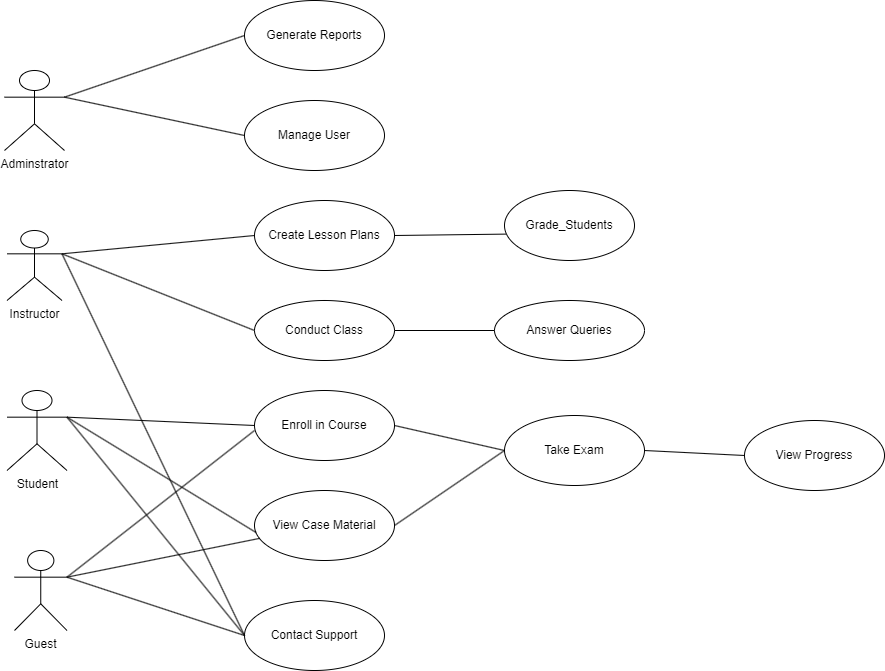

The diagram above was exported from draw.io. Its source (the exported page's mxGraphModel, read from the mxfile embedded in the PNG):
<mxGraphModel dx="1050" dy="522" grid="1" gridSize="10" guides="1" tooltips="1" connect="1" arrows="1" fold="1" page="1" pageScale="1" pageWidth="1100" pageHeight="850" math="0" shadow="0">
  <root>
    <mxCell id="0" />
    <mxCell id="1" parent="0" />
    <mxCell id="ARpNIC_2m0G1T8vwaDpd-1" value="Adminstrator" style="shape=umlActor;verticalLabelPosition=bottom;verticalAlign=top;html=1;outlineConnect=0;" vertex="1" parent="1">
      <mxGeometry x="40" y="80" width="60" height="80" as="geometry" />
    </mxCell>
    <mxCell id="ARpNIC_2m0G1T8vwaDpd-2" value="Generate Reports" style="ellipse;whiteSpace=wrap;html=1;" vertex="1" parent="1">
      <mxGeometry x="280" y="10" width="140" height="70" as="geometry" />
    </mxCell>
    <mxCell id="ARpNIC_2m0G1T8vwaDpd-3" value="Create Lesson Plans" style="ellipse;whiteSpace=wrap;html=1;" vertex="1" parent="1">
      <mxGeometry x="290" y="210" width="140" height="70" as="geometry" />
    </mxCell>
    <mxCell id="ARpNIC_2m0G1T8vwaDpd-4" value="Manage User" style="ellipse;whiteSpace=wrap;html=1;" vertex="1" parent="1">
      <mxGeometry x="280" y="110" width="140" height="70" as="geometry" />
    </mxCell>
    <mxCell id="ARpNIC_2m0G1T8vwaDpd-6" value="" style="endArrow=none;html=1;rounded=0;entryX=0;entryY=0.5;entryDx=0;entryDy=0;exitX=1;exitY=0.3333333333333333;exitDx=0;exitDy=0;exitPerimeter=0;" edge="1" parent="1" source="ARpNIC_2m0G1T8vwaDpd-1" target="ARpNIC_2m0G1T8vwaDpd-2">
      <mxGeometry relative="1" as="geometry">
        <mxPoint x="100" y="110" as="sourcePoint" />
        <mxPoint x="260" y="110" as="targetPoint" />
      </mxGeometry>
    </mxCell>
    <mxCell id="ARpNIC_2m0G1T8vwaDpd-7" value="" style="endArrow=none;html=1;rounded=0;exitX=1;exitY=0.3333333333333333;exitDx=0;exitDy=0;exitPerimeter=0;entryX=0;entryY=0.5;entryDx=0;entryDy=0;" edge="1" parent="1" source="ARpNIC_2m0G1T8vwaDpd-1" target="ARpNIC_2m0G1T8vwaDpd-4">
      <mxGeometry relative="1" as="geometry">
        <mxPoint x="300" y="220" as="sourcePoint" />
        <mxPoint x="460" y="220" as="targetPoint" />
      </mxGeometry>
    </mxCell>
    <mxCell id="ARpNIC_2m0G1T8vwaDpd-8" value="Instructor" style="shape=umlActor;verticalLabelPosition=bottom;verticalAlign=top;html=1;" vertex="1" parent="1">
      <mxGeometry x="42.5" y="240" width="55" height="70" as="geometry" />
    </mxCell>
    <mxCell id="ARpNIC_2m0G1T8vwaDpd-11" value="" style="endArrow=none;html=1;rounded=0;exitX=1;exitY=0.3333333333333333;exitDx=0;exitDy=0;exitPerimeter=0;entryX=0;entryY=0.5;entryDx=0;entryDy=0;" edge="1" parent="1" source="ARpNIC_2m0G1T8vwaDpd-8" target="ARpNIC_2m0G1T8vwaDpd-3">
      <mxGeometry relative="1" as="geometry">
        <mxPoint x="310" y="200" as="sourcePoint" />
        <mxPoint x="470" y="200" as="targetPoint" />
      </mxGeometry>
    </mxCell>
    <mxCell id="ARpNIC_2m0G1T8vwaDpd-12" value="Conduct Class" style="ellipse;whiteSpace=wrap;html=1;align=center;" vertex="1" parent="1">
      <mxGeometry x="290" y="310" width="140" height="60" as="geometry" />
    </mxCell>
    <mxCell id="ARpNIC_2m0G1T8vwaDpd-13" value="" style="endArrow=none;html=1;rounded=0;exitX=1;exitY=0.3333333333333333;exitDx=0;exitDy=0;exitPerimeter=0;entryX=0;entryY=0.5;entryDx=0;entryDy=0;" edge="1" parent="1" source="ARpNIC_2m0G1T8vwaDpd-8" target="ARpNIC_2m0G1T8vwaDpd-12">
      <mxGeometry relative="1" as="geometry">
        <mxPoint x="310" y="360" as="sourcePoint" />
        <mxPoint x="470" y="360" as="targetPoint" />
      </mxGeometry>
    </mxCell>
    <mxCell id="ARpNIC_2m0G1T8vwaDpd-14" value="Grade_Students" style="ellipse;whiteSpace=wrap;html=1;align=center;" vertex="1" parent="1">
      <mxGeometry x="540" y="200" width="130" height="70" as="geometry" />
    </mxCell>
    <mxCell id="ARpNIC_2m0G1T8vwaDpd-15" value="Answer Queries" style="ellipse;whiteSpace=wrap;html=1;align=center;" vertex="1" parent="1">
      <mxGeometry x="530" y="310" width="150" height="60" as="geometry" />
    </mxCell>
    <mxCell id="ARpNIC_2m0G1T8vwaDpd-16" value="" style="endArrow=none;html=1;rounded=0;exitX=1;exitY=0.5;exitDx=0;exitDy=0;entryX=0.009;entryY=0.623;entryDx=0;entryDy=0;entryPerimeter=0;" edge="1" parent="1" source="ARpNIC_2m0G1T8vwaDpd-3" target="ARpNIC_2m0G1T8vwaDpd-14">
      <mxGeometry relative="1" as="geometry">
        <mxPoint x="700" y="230" as="sourcePoint" />
        <mxPoint x="860" y="230" as="targetPoint" />
      </mxGeometry>
    </mxCell>
    <mxCell id="ARpNIC_2m0G1T8vwaDpd-17" value="" style="endArrow=none;html=1;rounded=0;exitX=1;exitY=0.5;exitDx=0;exitDy=0;entryX=0;entryY=0.5;entryDx=0;entryDy=0;" edge="1" parent="1" source="ARpNIC_2m0G1T8vwaDpd-12" target="ARpNIC_2m0G1T8vwaDpd-15">
      <mxGeometry relative="1" as="geometry">
        <mxPoint x="700" y="230" as="sourcePoint" />
        <mxPoint x="860" y="230" as="targetPoint" />
      </mxGeometry>
    </mxCell>
    <mxCell id="ARpNIC_2m0G1T8vwaDpd-18" value="Student" style="shape=umlActor;verticalLabelPosition=bottom;verticalAlign=top;html=1;" vertex="1" parent="1">
      <mxGeometry x="42.5" y="400" width="60" height="80" as="geometry" />
    </mxCell>
    <mxCell id="ARpNIC_2m0G1T8vwaDpd-19" value="Enroll in Course" style="ellipse;whiteSpace=wrap;html=1;" vertex="1" parent="1">
      <mxGeometry x="290" y="400" width="140" height="70" as="geometry" />
    </mxCell>
    <mxCell id="ARpNIC_2m0G1T8vwaDpd-21" value="Guest" style="shape=umlActor;verticalLabelPosition=bottom;verticalAlign=top;html=1;" vertex="1" parent="1">
      <mxGeometry x="50" y="560" width="52.5" height="80" as="geometry" />
    </mxCell>
    <mxCell id="ARpNIC_2m0G1T8vwaDpd-22" value="View Case Material" style="ellipse;whiteSpace=wrap;html=1;" vertex="1" parent="1">
      <mxGeometry x="290" y="500" width="140" height="70" as="geometry" />
    </mxCell>
    <mxCell id="ARpNIC_2m0G1T8vwaDpd-23" value="" style="endArrow=none;html=1;rounded=0;exitX=1;exitY=0.3333333333333333;exitDx=0;exitDy=0;exitPerimeter=0;entryX=0;entryY=0.5;entryDx=0;entryDy=0;" edge="1" parent="1" source="ARpNIC_2m0G1T8vwaDpd-18" target="ARpNIC_2m0G1T8vwaDpd-19">
      <mxGeometry relative="1" as="geometry">
        <mxPoint x="340" y="520" as="sourcePoint" />
        <mxPoint x="500" y="520" as="targetPoint" />
      </mxGeometry>
    </mxCell>
    <mxCell id="ARpNIC_2m0G1T8vwaDpd-24" value="" style="endArrow=none;html=1;rounded=0;exitX=1;exitY=0.3333333333333333;exitDx=0;exitDy=0;exitPerimeter=0;entryX=0.011;entryY=0.6;entryDx=0;entryDy=0;entryPerimeter=0;" edge="1" parent="1" source="ARpNIC_2m0G1T8vwaDpd-18" target="ARpNIC_2m0G1T8vwaDpd-22">
      <mxGeometry relative="1" as="geometry">
        <mxPoint x="340" y="520" as="sourcePoint" />
        <mxPoint x="500" y="520" as="targetPoint" />
      </mxGeometry>
    </mxCell>
    <mxCell id="ARpNIC_2m0G1T8vwaDpd-25" value="Take Exam" style="ellipse;whiteSpace=wrap;html=1;" vertex="1" parent="1">
      <mxGeometry x="540" y="425" width="140" height="70" as="geometry" />
    </mxCell>
    <mxCell id="ARpNIC_2m0G1T8vwaDpd-26" value="View Progress" style="ellipse;whiteSpace=wrap;html=1;" vertex="1" parent="1">
      <mxGeometry x="780" y="430" width="140" height="70" as="geometry" />
    </mxCell>
    <mxCell id="ARpNIC_2m0G1T8vwaDpd-27" value="" style="endArrow=none;html=1;rounded=0;exitX=1;exitY=0.5;exitDx=0;exitDy=0;entryX=0;entryY=0.5;entryDx=0;entryDy=0;" edge="1" parent="1" source="ARpNIC_2m0G1T8vwaDpd-22" target="ARpNIC_2m0G1T8vwaDpd-25">
      <mxGeometry relative="1" as="geometry">
        <mxPoint x="610" y="510" as="sourcePoint" />
        <mxPoint x="770" y="510" as="targetPoint" />
      </mxGeometry>
    </mxCell>
    <mxCell id="ARpNIC_2m0G1T8vwaDpd-28" value="" style="endArrow=none;html=1;rounded=0;exitX=1;exitY=0.5;exitDx=0;exitDy=0;entryX=0;entryY=0.5;entryDx=0;entryDy=0;" edge="1" parent="1" source="ARpNIC_2m0G1T8vwaDpd-19" target="ARpNIC_2m0G1T8vwaDpd-25">
      <mxGeometry relative="1" as="geometry">
        <mxPoint x="610" y="510" as="sourcePoint" />
        <mxPoint x="770" y="510" as="targetPoint" />
      </mxGeometry>
    </mxCell>
    <mxCell id="ARpNIC_2m0G1T8vwaDpd-30" value="" style="endArrow=none;html=1;rounded=0;exitX=1;exitY=0.5;exitDx=0;exitDy=0;entryX=0;entryY=0.5;entryDx=0;entryDy=0;" edge="1" parent="1" source="ARpNIC_2m0G1T8vwaDpd-25" target="ARpNIC_2m0G1T8vwaDpd-26">
      <mxGeometry relative="1" as="geometry">
        <mxPoint x="610" y="510" as="sourcePoint" />
        <mxPoint x="770" y="510" as="targetPoint" />
      </mxGeometry>
    </mxCell>
    <mxCell id="ARpNIC_2m0G1T8vwaDpd-31" value="" style="endArrow=none;html=1;rounded=0;exitX=1;exitY=0.3333333333333333;exitDx=0;exitDy=0;exitPerimeter=0;" edge="1" parent="1" source="ARpNIC_2m0G1T8vwaDpd-21">
      <mxGeometry relative="1" as="geometry">
        <mxPoint x="370" y="450" as="sourcePoint" />
        <mxPoint x="290" y="440" as="targetPoint" />
      </mxGeometry>
    </mxCell>
    <mxCell id="ARpNIC_2m0G1T8vwaDpd-32" value="" style="endArrow=none;html=1;rounded=0;exitX=1;exitY=0.3333333333333333;exitDx=0;exitDy=0;exitPerimeter=0;" edge="1" parent="1" source="ARpNIC_2m0G1T8vwaDpd-21" target="ARpNIC_2m0G1T8vwaDpd-22">
      <mxGeometry relative="1" as="geometry">
        <mxPoint x="370" y="640" as="sourcePoint" />
        <mxPoint x="530" y="640" as="targetPoint" />
      </mxGeometry>
    </mxCell>
    <mxCell id="ARpNIC_2m0G1T8vwaDpd-33" value="Contact Support" style="ellipse;whiteSpace=wrap;html=1;" vertex="1" parent="1">
      <mxGeometry x="280" y="610" width="140" height="70" as="geometry" />
    </mxCell>
    <mxCell id="ARpNIC_2m0G1T8vwaDpd-34" value="" style="endArrow=none;html=1;rounded=0;exitX=1;exitY=0.3333333333333333;exitDx=0;exitDy=0;exitPerimeter=0;entryX=0;entryY=0.5;entryDx=0;entryDy=0;" edge="1" parent="1" source="ARpNIC_2m0G1T8vwaDpd-21" target="ARpNIC_2m0G1T8vwaDpd-33">
      <mxGeometry relative="1" as="geometry">
        <mxPoint x="430" y="610" as="sourcePoint" />
        <mxPoint x="590" y="610" as="targetPoint" />
      </mxGeometry>
    </mxCell>
    <mxCell id="ARpNIC_2m0G1T8vwaDpd-35" value="" style="endArrow=none;html=1;rounded=0;exitX=1;exitY=0.3333333333333333;exitDx=0;exitDy=0;exitPerimeter=0;entryX=0;entryY=0.5;entryDx=0;entryDy=0;" edge="1" parent="1" source="ARpNIC_2m0G1T8vwaDpd-18" target="ARpNIC_2m0G1T8vwaDpd-33">
      <mxGeometry relative="1" as="geometry">
        <mxPoint x="430" y="610" as="sourcePoint" />
        <mxPoint x="590" y="610" as="targetPoint" />
      </mxGeometry>
    </mxCell>
    <mxCell id="ARpNIC_2m0G1T8vwaDpd-36" value="" style="endArrow=none;html=1;rounded=0;exitX=1;exitY=0.3333333333333333;exitDx=0;exitDy=0;exitPerimeter=0;" edge="1" parent="1" source="ARpNIC_2m0G1T8vwaDpd-8">
      <mxGeometry relative="1" as="geometry">
        <mxPoint x="430" y="400" as="sourcePoint" />
        <mxPoint x="280" y="645" as="targetPoint" />
      </mxGeometry>
    </mxCell>
  </root>
</mxGraphModel>